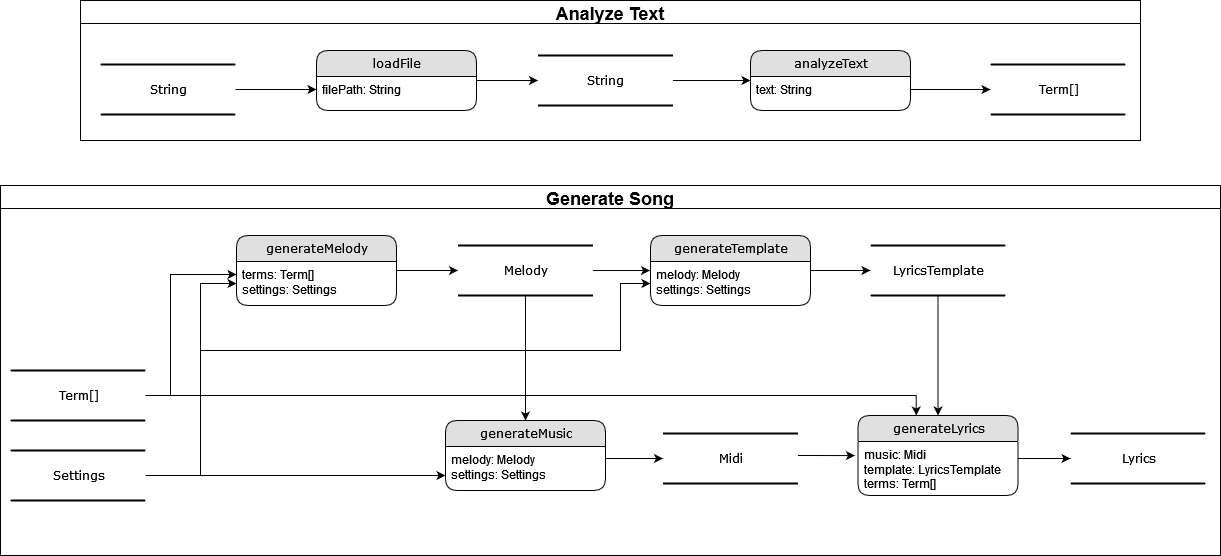

The diagram above was exported from draw.io. Its source (the exported page's mxGraphModel, read from the mxfile embedded in the PNG):
<mxGraphModel dx="1038" dy="36" grid="1" gridSize="10" guides="1" tooltips="1" connect="1" arrows="1" fold="1" page="1" pageScale="1" pageWidth="200" pageHeight="100" background="none" math="0" shadow="0">
  <root>
    <mxCell id="0" />
    <mxCell id="1" parent="0" />
    <mxCell id="5szTYo20DPdl6TgxxNgs-28" value="Analyze Text" style="swimlane;fontSize=18;" parent="1" vertex="1">
      <mxGeometry x="140" y="520" width="1060" height="140" as="geometry" />
    </mxCell>
    <mxCell id="5szTYo20DPdl6TgxxNgs-21" style="edgeStyle=orthogonalEdgeStyle;rounded=0;orthogonalLoop=1;jettySize=auto;html=1;" parent="5szTYo20DPdl6TgxxNgs-28" source="5szTYo20DPdl6TgxxNgs-18" target="5szTYo20DPdl6TgxxNgs-20" edge="1">
      <mxGeometry relative="1" as="geometry" />
    </mxCell>
    <mxCell id="5szTYo20DPdl6TgxxNgs-18" value="loadFile" style="swimlane;html=1;fontStyle=0;childLayout=stackLayout;horizontal=1;startSize=26;fillColor=#e0e0e0;horizontalStack=0;resizeParent=1;resizeLast=0;collapsible=1;marginBottom=0;swimlaneFillColor=#ffffff;align=center;rounded=1;shadow=0;comic=0;labelBackgroundColor=none;strokeWidth=1;fontFamily=Verdana;fontSize=12" parent="5szTYo20DPdl6TgxxNgs-28" vertex="1">
      <mxGeometry x="236" y="50" width="160" height="60" as="geometry" />
    </mxCell>
    <mxCell id="5szTYo20DPdl6TgxxNgs-19" value="filePath: String" style="text;html=1;strokeColor=none;fillColor=none;spacingLeft=4;spacingRight=4;whiteSpace=wrap;overflow=hidden;rotatable=0;points=[[0,0.5],[1,0.5]];portConstraint=eastwest;" parent="5szTYo20DPdl6TgxxNgs-18" vertex="1">
      <mxGeometry y="26" width="160" height="26" as="geometry" />
    </mxCell>
    <mxCell id="5szTYo20DPdl6TgxxNgs-39" value="String" style="html=1;rounded=0;shadow=0;comic=0;labelBackgroundColor=none;strokeWidth=2;fontFamily=Verdana;fontSize=12;align=center;shape=mxgraph.ios7ui.horLines;" parent="5szTYo20DPdl6TgxxNgs-28" vertex="1">
      <mxGeometry x="20" y="64" width="135" height="50" as="geometry" />
    </mxCell>
    <mxCell id="5szTYo20DPdl6TgxxNgs-44" style="edgeStyle=orthogonalEdgeStyle;rounded=0;orthogonalLoop=1;jettySize=auto;html=1;entryX=0;entryY=0.154;entryDx=0;entryDy=0;entryPerimeter=0;" parent="5szTYo20DPdl6TgxxNgs-28" source="5szTYo20DPdl6TgxxNgs-20" target="5szTYo20DPdl6TgxxNgs-12" edge="1">
      <mxGeometry relative="1" as="geometry" />
    </mxCell>
    <mxCell id="5szTYo20DPdl6TgxxNgs-20" value="String" style="html=1;rounded=0;shadow=0;comic=0;labelBackgroundColor=none;strokeWidth=2;fontFamily=Verdana;fontSize=12;align=center;shape=mxgraph.ios7ui.horLines;" parent="5szTYo20DPdl6TgxxNgs-28" vertex="1">
      <mxGeometry x="457.5" y="55" width="135" height="50" as="geometry" />
    </mxCell>
    <mxCell id="5szTYo20DPdl6TgxxNgs-11" value="analyzeText" style="swimlane;html=1;fontStyle=0;childLayout=stackLayout;horizontal=1;startSize=26;fillColor=#e0e0e0;horizontalStack=0;resizeParent=1;resizeLast=0;collapsible=1;marginBottom=0;swimlaneFillColor=#ffffff;align=center;rounded=1;shadow=0;comic=0;labelBackgroundColor=none;strokeWidth=1;fontFamily=Verdana;fontSize=12" parent="5szTYo20DPdl6TgxxNgs-28" vertex="1">
      <mxGeometry x="670" y="50" width="160" height="60" as="geometry" />
    </mxCell>
    <mxCell id="5szTYo20DPdl6TgxxNgs-12" value="text: String" style="text;html=1;strokeColor=none;fillColor=none;spacingLeft=4;spacingRight=4;whiteSpace=wrap;overflow=hidden;rotatable=0;points=[[0,0.5],[1,0.5]];portConstraint=eastwest;" parent="5szTYo20DPdl6TgxxNgs-11" vertex="1">
      <mxGeometry y="26" width="160" height="26" as="geometry" />
    </mxCell>
    <mxCell id="5szTYo20DPdl6TgxxNgs-5" value="Term[]" style="html=1;rounded=0;shadow=0;comic=0;labelBackgroundColor=none;strokeWidth=2;fontFamily=Verdana;fontSize=12;align=center;shape=mxgraph.ios7ui.horLines;" parent="5szTYo20DPdl6TgxxNgs-28" vertex="1">
      <mxGeometry x="910" y="64" width="135" height="50" as="geometry" />
    </mxCell>
    <mxCell id="5szTYo20DPdl6TgxxNgs-24" style="edgeStyle=orthogonalEdgeStyle;rounded=0;orthogonalLoop=1;jettySize=auto;html=1;" parent="5szTYo20DPdl6TgxxNgs-28" source="5szTYo20DPdl6TgxxNgs-12" target="5szTYo20DPdl6TgxxNgs-5" edge="1">
      <mxGeometry relative="1" as="geometry" />
    </mxCell>
    <mxCell id="5szTYo20DPdl6TgxxNgs-42" style="edgeStyle=orthogonalEdgeStyle;rounded=0;orthogonalLoop=1;jettySize=auto;html=1;" parent="5szTYo20DPdl6TgxxNgs-28" source="5szTYo20DPdl6TgxxNgs-39" target="5szTYo20DPdl6TgxxNgs-19" edge="1">
      <mxGeometry relative="1" as="geometry" />
    </mxCell>
    <mxCell id="5szTYo20DPdl6TgxxNgs-47" value="Generate Song" style="swimlane;fontSize=18;" parent="1" vertex="1">
      <mxGeometry x="60" y="705" width="1220" height="370" as="geometry" />
    </mxCell>
    <mxCell id="5szTYo20DPdl6TgxxNgs-48" style="edgeStyle=orthogonalEdgeStyle;rounded=0;orthogonalLoop=1;jettySize=auto;html=1;" parent="5szTYo20DPdl6TgxxNgs-47" source="5szTYo20DPdl6TgxxNgs-49" target="5szTYo20DPdl6TgxxNgs-53" edge="1">
      <mxGeometry relative="1" as="geometry" />
    </mxCell>
    <mxCell id="5szTYo20DPdl6TgxxNgs-49" value="generateMelody" style="swimlane;html=1;fontStyle=0;childLayout=stackLayout;horizontal=1;startSize=26;fillColor=#e0e0e0;horizontalStack=0;resizeParent=1;resizeLast=0;collapsible=1;marginBottom=0;swimlaneFillColor=#ffffff;align=center;rounded=1;shadow=0;comic=0;labelBackgroundColor=none;strokeWidth=1;fontFamily=Verdana;fontSize=12" parent="5szTYo20DPdl6TgxxNgs-47" vertex="1">
      <mxGeometry x="236" y="50" width="160" height="70" as="geometry" />
    </mxCell>
    <mxCell id="5szTYo20DPdl6TgxxNgs-50" value="&lt;div&gt;terms: Term[]&lt;/div&gt;&lt;div&gt;settings: Settings&lt;br&gt;&lt;/div&gt;" style="text;html=1;strokeColor=none;fillColor=none;spacingLeft=4;spacingRight=4;whiteSpace=wrap;overflow=hidden;rotatable=0;points=[[0,0.5],[1,0.5]];portConstraint=eastwest;" parent="5szTYo20DPdl6TgxxNgs-49" vertex="1">
      <mxGeometry y="26" width="160" height="44" as="geometry" />
    </mxCell>
    <mxCell id="5szTYo20DPdl6TgxxNgs-78" style="edgeStyle=orthogonalEdgeStyle;rounded=0;orthogonalLoop=1;jettySize=auto;html=1;entryX=0.364;entryY=0;entryDx=0;entryDy=0;entryPerimeter=0;fontSize=18;" parent="5szTYo20DPdl6TgxxNgs-47" source="5szTYo20DPdl6TgxxNgs-51" target="5szTYo20DPdl6TgxxNgs-74" edge="1">
      <mxGeometry relative="1" as="geometry" />
    </mxCell>
    <mxCell id="5szTYo20DPdl6TgxxNgs-51" value="Term[]" style="html=1;rounded=0;shadow=0;comic=0;labelBackgroundColor=none;strokeWidth=2;fontFamily=Verdana;fontSize=12;align=center;shape=mxgraph.ios7ui.horLines;" parent="5szTYo20DPdl6TgxxNgs-47" vertex="1">
      <mxGeometry x="10" y="185" width="135" height="50" as="geometry" />
    </mxCell>
    <mxCell id="5szTYo20DPdl6TgxxNgs-64" style="edgeStyle=orthogonalEdgeStyle;rounded=0;orthogonalLoop=1;jettySize=auto;html=1;entryX=-0.003;entryY=0.205;entryDx=0;entryDy=0;entryPerimeter=0;fontSize=18;" parent="5szTYo20DPdl6TgxxNgs-47" source="5szTYo20DPdl6TgxxNgs-53" target="5szTYo20DPdl6TgxxNgs-62" edge="1">
      <mxGeometry relative="1" as="geometry" />
    </mxCell>
    <mxCell id="5szTYo20DPdl6TgxxNgs-70" style="edgeStyle=orthogonalEdgeStyle;rounded=0;orthogonalLoop=1;jettySize=auto;html=1;entryX=0.5;entryY=0;entryDx=0;entryDy=0;fontSize=18;" parent="5szTYo20DPdl6TgxxNgs-47" source="5szTYo20DPdl6TgxxNgs-53" target="5szTYo20DPdl6TgxxNgs-68" edge="1">
      <mxGeometry relative="1" as="geometry" />
    </mxCell>
    <mxCell id="5szTYo20DPdl6TgxxNgs-53" value="Melody" style="html=1;rounded=0;shadow=0;comic=0;labelBackgroundColor=none;strokeWidth=2;fontFamily=Verdana;fontSize=12;align=center;shape=mxgraph.ios7ui.horLines;" parent="5szTYo20DPdl6TgxxNgs-47" vertex="1">
      <mxGeometry x="457.5" y="60" width="135" height="50" as="geometry" />
    </mxCell>
    <mxCell id="5szTYo20DPdl6TgxxNgs-58" style="edgeStyle=orthogonalEdgeStyle;rounded=0;orthogonalLoop=1;jettySize=auto;html=1;" parent="5szTYo20DPdl6TgxxNgs-47" source="5szTYo20DPdl6TgxxNgs-51" target="5szTYo20DPdl6TgxxNgs-50" edge="1">
      <mxGeometry relative="1" as="geometry">
        <Array as="points">
          <mxPoint x="170" y="210" />
          <mxPoint x="170" y="89" />
        </Array>
      </mxGeometry>
    </mxCell>
    <mxCell id="5szTYo20DPdl6TgxxNgs-60" style="edgeStyle=orthogonalEdgeStyle;rounded=0;orthogonalLoop=1;jettySize=auto;html=1;entryX=0;entryY=0.5;entryDx=0;entryDy=0;fontSize=18;" parent="5szTYo20DPdl6TgxxNgs-47" source="5szTYo20DPdl6TgxxNgs-59" target="5szTYo20DPdl6TgxxNgs-50" edge="1">
      <mxGeometry relative="1" as="geometry">
        <Array as="points">
          <mxPoint x="200" y="290" />
          <mxPoint x="200" y="98" />
        </Array>
      </mxGeometry>
    </mxCell>
    <mxCell id="5szTYo20DPdl6TgxxNgs-65" style="edgeStyle=orthogonalEdgeStyle;rounded=0;orthogonalLoop=1;jettySize=auto;html=1;entryX=0;entryY=0.5;entryDx=0;entryDy=0;fontSize=18;" parent="5szTYo20DPdl6TgxxNgs-47" source="5szTYo20DPdl6TgxxNgs-59" target="5szTYo20DPdl6TgxxNgs-62" edge="1">
      <mxGeometry relative="1" as="geometry">
        <Array as="points">
          <mxPoint x="200" y="290" />
          <mxPoint x="200" y="165" />
          <mxPoint x="620" y="165" />
          <mxPoint x="620" y="98" />
        </Array>
      </mxGeometry>
    </mxCell>
    <mxCell id="5szTYo20DPdl6TgxxNgs-71" style="edgeStyle=orthogonalEdgeStyle;rounded=0;orthogonalLoop=1;jettySize=auto;html=1;fontSize=18;" parent="5szTYo20DPdl6TgxxNgs-47" source="5szTYo20DPdl6TgxxNgs-59" target="5szTYo20DPdl6TgxxNgs-69" edge="1">
      <mxGeometry relative="1" as="geometry">
        <Array as="points">
          <mxPoint x="280" y="290" />
          <mxPoint x="280" y="290" />
        </Array>
      </mxGeometry>
    </mxCell>
    <mxCell id="5szTYo20DPdl6TgxxNgs-59" value="Settings" style="html=1;rounded=0;shadow=0;comic=0;labelBackgroundColor=none;strokeWidth=2;fontFamily=Verdana;fontSize=12;align=center;shape=mxgraph.ios7ui.horLines;" parent="5szTYo20DPdl6TgxxNgs-47" vertex="1">
      <mxGeometry x="10" y="265" width="135" height="50" as="geometry" />
    </mxCell>
    <mxCell id="5szTYo20DPdl6TgxxNgs-61" value="generateTemplate" style="swimlane;html=1;fontStyle=0;childLayout=stackLayout;horizontal=1;startSize=26;fillColor=#e0e0e0;horizontalStack=0;resizeParent=1;resizeLast=0;collapsible=1;marginBottom=0;swimlaneFillColor=#ffffff;align=center;rounded=1;shadow=0;comic=0;labelBackgroundColor=none;strokeWidth=1;fontFamily=Verdana;fontSize=12" parent="5szTYo20DPdl6TgxxNgs-47" vertex="1">
      <mxGeometry x="650" y="50" width="160" height="70" as="geometry" />
    </mxCell>
    <mxCell id="5szTYo20DPdl6TgxxNgs-62" value="&lt;div&gt;melody: Melody&lt;/div&gt;&lt;div&gt;settings: Settings&lt;br&gt;&lt;/div&gt;" style="text;html=1;strokeColor=none;fillColor=none;spacingLeft=4;spacingRight=4;whiteSpace=wrap;overflow=hidden;rotatable=0;points=[[0,0.5],[1,0.5]];portConstraint=eastwest;" parent="5szTYo20DPdl6TgxxNgs-61" vertex="1">
      <mxGeometry y="26" width="160" height="44" as="geometry" />
    </mxCell>
    <mxCell id="5szTYo20DPdl6TgxxNgs-77" style="edgeStyle=orthogonalEdgeStyle;rounded=0;orthogonalLoop=1;jettySize=auto;html=1;entryX=0.5;entryY=0;entryDx=0;entryDy=0;fontSize=18;" parent="5szTYo20DPdl6TgxxNgs-47" source="5szTYo20DPdl6TgxxNgs-66" target="5szTYo20DPdl6TgxxNgs-74" edge="1">
      <mxGeometry relative="1" as="geometry" />
    </mxCell>
    <mxCell id="5szTYo20DPdl6TgxxNgs-66" value="LyricsTemplate" style="html=1;rounded=0;shadow=0;comic=0;labelBackgroundColor=none;strokeWidth=2;fontFamily=Verdana;fontSize=12;align=center;shape=mxgraph.ios7ui.horLines;" parent="5szTYo20DPdl6TgxxNgs-47" vertex="1">
      <mxGeometry x="870" y="60" width="135" height="50" as="geometry" />
    </mxCell>
    <mxCell id="5szTYo20DPdl6TgxxNgs-67" style="edgeStyle=orthogonalEdgeStyle;rounded=0;orthogonalLoop=1;jettySize=auto;html=1;fontSize=18;" parent="5szTYo20DPdl6TgxxNgs-47" source="5szTYo20DPdl6TgxxNgs-62" target="5szTYo20DPdl6TgxxNgs-66" edge="1">
      <mxGeometry relative="1" as="geometry">
        <Array as="points">
          <mxPoint x="830" y="85" />
          <mxPoint x="830" y="85" />
        </Array>
      </mxGeometry>
    </mxCell>
    <mxCell id="5szTYo20DPdl6TgxxNgs-68" value="generateMusic" style="swimlane;html=1;fontStyle=0;childLayout=stackLayout;horizontal=1;startSize=26;fillColor=#e0e0e0;horizontalStack=0;resizeParent=1;resizeLast=0;collapsible=1;marginBottom=0;swimlaneFillColor=#ffffff;align=center;rounded=1;shadow=0;comic=0;labelBackgroundColor=none;strokeWidth=1;fontFamily=Verdana;fontSize=12" parent="5szTYo20DPdl6TgxxNgs-47" vertex="1">
      <mxGeometry x="445" y="235" width="160" height="70" as="geometry" />
    </mxCell>
    <mxCell id="5szTYo20DPdl6TgxxNgs-69" value="&lt;div&gt;melody: Melody&lt;/div&gt;&lt;div&gt;&lt;div&gt;settings: Settings&lt;/div&gt;&lt;/div&gt;" style="text;html=1;strokeColor=none;fillColor=none;spacingLeft=4;spacingRight=4;whiteSpace=wrap;overflow=hidden;rotatable=0;points=[[0,0.5],[1,0.5]];portConstraint=eastwest;" parent="5szTYo20DPdl6TgxxNgs-68" vertex="1">
      <mxGeometry y="26" width="160" height="44" as="geometry" />
    </mxCell>
    <mxCell id="5szTYo20DPdl6TgxxNgs-76" style="edgeStyle=orthogonalEdgeStyle;rounded=0;orthogonalLoop=1;jettySize=auto;html=1;entryX=-0.019;entryY=0.261;entryDx=0;entryDy=0;entryPerimeter=0;fontSize=18;" parent="5szTYo20DPdl6TgxxNgs-47" source="5szTYo20DPdl6TgxxNgs-72" target="5szTYo20DPdl6TgxxNgs-75" edge="1">
      <mxGeometry relative="1" as="geometry">
        <Array as="points">
          <mxPoint x="810" y="270" />
          <mxPoint x="810" y="270" />
        </Array>
      </mxGeometry>
    </mxCell>
    <mxCell id="5szTYo20DPdl6TgxxNgs-72" value="Midi" style="html=1;rounded=0;shadow=0;comic=0;labelBackgroundColor=none;strokeWidth=2;fontFamily=Verdana;fontSize=12;align=center;shape=mxgraph.ios7ui.horLines;" parent="5szTYo20DPdl6TgxxNgs-47" vertex="1">
      <mxGeometry x="662.5" y="248" width="135" height="50" as="geometry" />
    </mxCell>
    <mxCell id="5szTYo20DPdl6TgxxNgs-73" style="edgeStyle=orthogonalEdgeStyle;rounded=0;orthogonalLoop=1;jettySize=auto;html=1;fontSize=18;" parent="5szTYo20DPdl6TgxxNgs-47" source="5szTYo20DPdl6TgxxNgs-69" target="5szTYo20DPdl6TgxxNgs-72" edge="1">
      <mxGeometry relative="1" as="geometry">
        <Array as="points">
          <mxPoint x="620" y="273" />
          <mxPoint x="620" y="273" />
        </Array>
      </mxGeometry>
    </mxCell>
    <mxCell id="5szTYo20DPdl6TgxxNgs-74" value="generateLyrics" style="swimlane;html=1;fontStyle=0;childLayout=stackLayout;horizontal=1;startSize=26;fillColor=#e0e0e0;horizontalStack=0;resizeParent=1;resizeLast=0;collapsible=1;marginBottom=0;swimlaneFillColor=#ffffff;align=center;rounded=1;shadow=0;comic=0;labelBackgroundColor=none;strokeWidth=1;fontFamily=Verdana;fontSize=12" parent="5szTYo20DPdl6TgxxNgs-47" vertex="1">
      <mxGeometry x="857.5" y="230" width="160" height="80" as="geometry" />
    </mxCell>
    <mxCell id="5szTYo20DPdl6TgxxNgs-75" value="&lt;div&gt;music: Midi&lt;/div&gt;&lt;div&gt;template: LyricsTemplate&lt;/div&gt;&lt;div&gt;terms: Term[]&lt;br&gt;&lt;/div&gt;" style="text;html=1;strokeColor=none;fillColor=none;spacingLeft=4;spacingRight=4;whiteSpace=wrap;overflow=hidden;rotatable=0;points=[[0,0.5],[1,0.5]];portConstraint=eastwest;" parent="5szTYo20DPdl6TgxxNgs-74" vertex="1">
      <mxGeometry y="26" width="160" height="54" as="geometry" />
    </mxCell>
    <mxCell id="5szTYo20DPdl6TgxxNgs-79" value="Lyrics" style="html=1;rounded=0;shadow=0;comic=0;labelBackgroundColor=none;strokeWidth=2;fontFamily=Verdana;fontSize=12;align=center;shape=mxgraph.ios7ui.horLines;" parent="5szTYo20DPdl6TgxxNgs-47" vertex="1">
      <mxGeometry x="1070" y="248" width="135" height="50" as="geometry" />
    </mxCell>
    <mxCell id="5szTYo20DPdl6TgxxNgs-80" style="edgeStyle=orthogonalEdgeStyle;rounded=0;orthogonalLoop=1;jettySize=auto;html=1;fontSize=18;" parent="5szTYo20DPdl6TgxxNgs-47" source="5szTYo20DPdl6TgxxNgs-75" target="5szTYo20DPdl6TgxxNgs-79" edge="1">
      <mxGeometry relative="1" as="geometry">
        <Array as="points">
          <mxPoint x="1030" y="273" />
          <mxPoint x="1030" y="273" />
        </Array>
      </mxGeometry>
    </mxCell>
  </root>
</mxGraphModel>